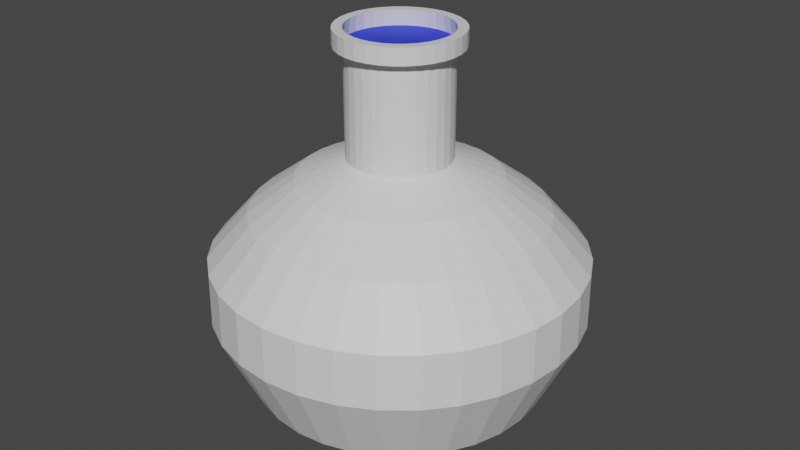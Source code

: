 # Source: Potion.blend  (saved by Blender 2.91.10; exported with 4.5.12 LTS)
import bpy
from mathutils import Matrix  # noqa: F401  (used for matrix-valued properties, if any)

bpy.ops.wm.read_factory_settings(use_empty=True)
scene = bpy.context.scene
scene.name = 'Scene'

# ---- collections
col_collection = bpy.data.collections.new('Collection'); scene.collection.children.link(col_collection)

# ---- materials (node trees are filled in below, after node groups)
mat_liquid = bpy.data.materials.new('Liquid')
mat_liquid.use_transparent_shadow = False
mat_bottle_material = bpy.data.materials.new('Bottle Material')
mat_bottle_material.use_transparent_shadow = False

# ---- material node trees
mat_liquid.use_nodes = True; mat_liquid.node_tree.nodes.clear()
_N = mat_liquid.node_tree.nodes; _L = mat_liquid.node_tree.links
n0 = _N.new('ShaderNodeBsdfPrincipled'); n0.name = 'Principled BSDF'; n0.location = (10, 300)
n0.distribution = 'GGX'
n0.subsurface_method = 'BURLEY'
n0.inputs[0].default_value = (0.0, 0.01941, 0.8, 1.0)
n0.inputs[3].default_value = 1.45
n0.inputs[27].default_value = (0.0, 0.0, 0.0, 1.0)
n0.inputs[28].default_value = 1.0
n1 = _N.new('ShaderNodeOutputMaterial'); n1.name = 'Material Output'; n1.location = (300, 300)
_L.new(n0.outputs[0], n1.inputs[0])
n1.is_active_output = True
mat_bottle_material.use_nodes = True; mat_bottle_material.node_tree.nodes.clear()
_N = mat_bottle_material.node_tree.nodes; _L = mat_bottle_material.node_tree.links
n0 = _N.new('ShaderNodeBsdfPrincipled'); n0.name = 'Principled BSDF'; n0.location = (10, 300)
n0.distribution = 'GGX'
n0.subsurface_method = 'BURLEY'
n0.inputs[3].default_value = 1.45
n0.inputs[27].default_value = (0.0, 0.0, 0.0, 1.0)
n0.inputs[28].default_value = 1.0
n1 = _N.new('ShaderNodeOutputMaterial'); n1.name = 'Material Output'; n1.location = (300, 300)
_L.new(n0.outputs[0], n1.inputs[0])
n1.is_active_output = True

# ---- world
world_world = bpy.data.worlds.new('World'); scene.world = world_world
world_world.use_nodes = True; world_world.node_tree.nodes.clear()
_N = world_world.node_tree.nodes; _L = world_world.node_tree.links
n0 = _N.new('ShaderNodeOutputWorld'); n0.name = 'World Output'; n0.location = (300, 300)
n1 = _N.new('ShaderNodeBackground'); n1.name = 'Background'; n1.location = (10, 300)
n1.inputs[0].default_value = (0.05088, 0.05088, 0.05088, 1.0)
_L.new(n1.outputs[0], n0.inputs[0])
n0.is_active_output = True
world_world.color = (0.05088, 0.05088, 0.05088)
world_world.use_sun_shadow = False
world_world.sun_shadow_jitter_overblur = 0.0

# ---- meshes
me_sphere = bpy.data.meshes.new('Sphere')
me_sphere.from_pydata([(7.147e-08, 0.06244, 0.4343), (7.147e-08, 0.1225, 0.4091), (7.147e-08, 0.1778, 0.3682), (7.147e-08, 0.2263, 0.3131), (7.987e-08, 0.2269, 0.246), (8.952e-08, 0.1814, 0.1506), (1.046e-07, 0.1123, 0.1053), (0.01218, 0.06124, 0.4343), (0.02389, 0.1201, 0.4091), (0.03469, 0.1744, 0.3682), (0.04415, 0.222, 0.3131), (0.04427, 0.2226, 0.246), (0.03539, 0.1779, 0.1506), (0.02191, 0.1102, 0.1053), (0.02389, 0.05768, 0.4343), (0.04687, 0.1132, 0.4091), (0.06804, 0.1643, 0.3682), (0.0866, 0.2091, 0.3131), (0.08684, 0.2097, 0.246), (0.06942, 0.1676, 0.1506), (0.04298, 0.1038, 0.1053), (0.03469, 0.05191, 0.4343), (0.06804, 0.1018, 0.4091), (0.09878, 0.1478, 0.3682), (0.1257, 0.1882, 0.3131), (0.1261, 0.1887, 0.246), (0.1008, 0.1508, 0.1506), (0.0624, 0.09339, 0.1053), (0.04415, 0.04415, 0.4343), (0.0866, 0.0866, 0.4091), (0.1257, 0.1257, 0.3682), (0.16, 0.16, 0.3131), (0.1605, 0.1605, 0.246), (0.1283, 0.1283, 0.1506), (0.07942, 0.07942, 0.1053), (0.05192, 0.03469, 0.4343), (0.1018, 0.06804, 0.4091), (0.1478, 0.09878, 0.3682), (0.1882, 0.1257, 0.3131), (0.1887, 0.1261, 0.246), (0.1508, 0.1008, 0.1506), (0.09339, 0.0624, 0.1053), (0.05769, 0.02389, 0.4343), (0.1132, 0.04687, 0.4091), (0.1643, 0.06804, 0.3682), (0.2091, 0.0866, 0.3131), (0.2097, 0.08684, 0.246), (0.1676, 0.06942, 0.1506), (0.1038, 0.04298, 0.1053), (0.06124, 0.01218, 0.4343), (0.1201, 0.02389, 0.4091), (0.1744, 0.03469, 0.3682), (0.222, 0.04415, 0.3131), (0.2226, 0.04427, 0.246), (0.1779, 0.03539, 0.1506), (0.1102, 0.02191, 0.1053), (0.06244, -2.414e-07, 0.4343), (0.1225, -2.391e-07, 0.4091), (0.1778, -2.367e-07, 0.3682), (0.2263, -2.391e-07, 0.3131), (0.2269, -2.406e-07, 0.246), (0.1814, -2.234e-07, 0.1506), (0.1123, -2.368e-07, 0.1053), (0.06124, -0.01218, 0.4343), (0.1201, -0.02389, 0.4091), (0.1744, -0.03469, 0.3682), (0.222, -0.04415, 0.3131), (0.2226, -0.04427, 0.246), (0.1779, -0.03539, 0.1506), (0.1102, -0.02191, 0.1053), (0.05769, -0.02389, 0.4343), (0.1132, -0.04687, 0.4091), (0.1643, -0.06804, 0.3682), (0.2091, -0.0866, 0.3131), (0.2097, -0.08684, 0.246), (0.1676, -0.06942, 0.1506), (0.1038, -0.04298, 0.1053), (0.05192, -0.03469, 0.4343), (0.1018, -0.06804, 0.4091), (0.1478, -0.09879, 0.3682), (0.1882, -0.1257, 0.3131), (0.1887, -0.1261, 0.246), (0.1508, -0.1008, 0.1506), (0.09339, -0.0624, 0.1053), (0.04415, -0.04415, 0.4343), (0.0866, -0.0866, 0.4091), (0.1257, -0.1257, 0.3682), (0.16, -0.16, 0.3131), (0.1605, -0.1605, 0.246), (0.1283, -0.1283, 0.1506), (0.07942, -0.07942, 0.1053), (0.03469, -0.05192, 0.4343), (0.06804, -0.1018, 0.4091), (0.09878, -0.1478, 0.3682), (0.1257, -0.1882, 0.3131), (0.1261, -0.1887, 0.246), (0.1008, -0.1508, 0.1506), (0.0624, -0.09339, 0.1053), (0.02389, -0.05769, 0.4343), (0.04687, -0.1132, 0.4091), (0.06804, -0.1643, 0.3682), (0.0866, -0.2091, 0.3131), (0.08684, -0.2097, 0.246), (0.06942, -0.1676, 0.1506), (0.04298, -0.1038, 0.1053), (0.01218, -0.06124, 0.4343), (0.02389, -0.1201, 0.4091), (0.03469, -0.1744, 0.3682), (0.04415, -0.222, 0.3131), (0.04427, -0.2226, 0.246), (0.03539, -0.1779, 0.1506), (0.02191, -0.1102, 0.1053), (6.916e-08, -0.06244, 0.4343), (8.466e-08, -0.1225, 0.4091), (7.99e-08, -0.1778, 0.3682), (6.32e-08, -0.2263, 0.3131), (5.655e-08, -0.2269, 0.246), (1.02e-07, -0.1814, 0.1506), (9.477e-08, -0.1123, 0.1053), (-0.01218, -0.06124, 0.4343), (-0.02389, -0.1201, 0.4091), (-0.03469, -0.1744, 0.3682), (-0.04415, -0.222, 0.3131), (-0.04427, -0.2226, 0.246), (-0.03539, -0.1779, 0.1506), (-0.02191, -0.1102, 0.1053), (-0.02389, -0.05769, 0.4343), (-0.04687, -0.1132, 0.4091), (-0.06804, -0.1643, 0.3682), (-0.0866, -0.2091, 0.3131), (-0.08684, -0.2097, 0.246), (-0.06942, -0.1676, 0.1506), (-0.04298, -0.1038, 0.1053), (-0.03469, -0.05192, 0.4343), (-0.06804, -0.1018, 0.4091), (-0.09878, -0.1478, 0.3682), (-0.1257, -0.1882, 0.3131), (-0.1261, -0.1887, 0.246), (-0.1008, -0.1508, 0.1506), (-0.0624, -0.09339, 0.1053), (-0.04415, -0.04415, 0.4343), (-0.0866, -0.0866, 0.4091), (-0.1257, -0.1257, 0.3682), (-0.16, -0.16, 0.3131), (-0.1605, -0.1605, 0.246), (-0.1283, -0.1283, 0.1506), (-0.07942, -0.07942, 0.1053), (-0.05192, -0.03469, 0.4343), (-0.1018, -0.06804, 0.4091), (-0.1478, -0.09878, 0.3682), (-0.1882, -0.1257, 0.3131), (-0.1887, -0.1261, 0.246), (-0.1508, -0.1008, 0.1506), (-0.09339, -0.0624, 0.1053), (-0.05768, -0.02389, 0.4343), (-0.1132, -0.04687, 0.4091), (-0.1643, -0.06804, 0.3682), (-0.2091, -0.0866, 0.3131), (-0.2097, -0.08684, 0.246), (-0.1676, -0.06942, 0.1506), (-0.1038, -0.04298, 0.1053), (-0.06124, -0.01218, 0.4343), (-0.1201, -0.02389, 0.4091), (-0.1744, -0.03469, 0.3682), (-0.222, -0.04415, 0.3131), (-0.2226, -0.04427, 0.246), (-0.1779, -0.03539, 0.1506), (-0.1102, -0.02191, 0.1053), (-0.06244, -2.367e-07, 0.4343), (-0.1225, -2.271e-07, 0.4091), (-0.1778, -2.271e-07, 0.3682), (-0.2263, -1.961e-07, 0.3131), (-0.2269, -1.877e-07, 0.246), (-0.1814, -2.322e-07, 0.1506), (-0.1123, -2.027e-07, 0.1053), (-0.06124, 0.01218, 0.4343), (-0.1201, 0.02389, 0.4091), (-0.1744, 0.03469, 0.3682), (-0.222, 0.04415, 0.3131), (-0.2226, 0.04427, 0.246), (-0.1779, 0.03539, 0.1506), (-0.1102, 0.02191, 0.1053), (-0.05768, 0.02389, 0.4343), (-0.1132, 0.04687, 0.4091), (-0.1643, 0.06804, 0.3682), (-0.2091, 0.0866, 0.3131), (-0.2097, 0.08684, 0.246), (-0.1676, 0.06942, 0.1506), (-0.1038, 0.04298, 0.1053), (-0.05192, 0.03469, 0.4343), (-0.1018, 0.06804, 0.4091), (-0.1478, 0.09878, 0.3682), (-0.1882, 0.1257, 0.3131), (-0.1887, 0.1261, 0.246), (-0.1508, 0.1008, 0.1506), (-0.09339, 0.0624, 0.1053), (-0.04415, 0.04415, 0.4343), (-0.0866, 0.0866, 0.4091), (-0.1257, 0.1257, 0.3682), (-0.16, 0.16, 0.3131), (-0.1605, 0.1605, 0.246), (-0.1283, 0.1283, 0.1506), (-0.07942, 0.07942, 0.1053), (-0.03469, 0.05191, 0.4343), (-0.06804, 0.1018, 0.4091), (-0.09878, 0.1478, 0.3682), (-0.1257, 0.1882, 0.3131), (-0.1261, 0.1887, 0.246), (-0.1008, 0.1508, 0.1506), (-0.0624, 0.09339, 0.1053), (-0.02389, 0.05768, 0.4343), (-0.04687, 0.1132, 0.4091), (-0.06804, 0.1643, 0.3682), (-0.0866, 0.2091, 0.3131), (-0.08684, 0.2097, 0.246), (-0.06942, 0.1676, 0.1506), (-0.04298, 0.1038, 0.1053), (-0.01218, 0.06124, 0.4343), (-0.02389, 0.1201, 0.4091), (-0.03469, 0.1744, 0.3682), (-0.04415, 0.222, 0.3131), (-0.04427, 0.2226, 0.246), (-0.03539, 0.1779, 0.1506), (-0.02191, 0.1102, 0.1053), (4.969e-08, 0.06244, 0.5855), (0.01218, 0.06124, 0.5855), (0.02389, 0.05768, 0.5855), (0.03469, 0.05191, 0.5855), (0.04415, 0.04415, 0.5855), (0.05192, 0.03469, 0.5855), (0.05769, 0.02389, 0.5855), (0.06124, 0.01218, 0.5855), (0.06244, -2.574e-07, 0.5855), (0.06124, -0.01218, 0.5855), (0.05769, -0.02389, 0.5855), (0.05192, -0.03469, 0.5855), (0.04415, -0.04415, 0.5855), (0.03469, -0.05192, 0.5855), (0.02389, -0.05769, 0.5855), (0.01218, -0.06124, 0.5855), (4.739e-08, -0.06244, 0.5855), (-0.01218, -0.06124, 0.5855), (-0.02389, -0.05769, 0.5855), (-0.03469, -0.05192, 0.5855), (-6.889e-08, -3.726e-07, 0.5658), (-0.04415, -0.04415, 0.5855), (-0.05192, -0.03469, 0.5855), (-0.05769, -0.02389, 0.5855), (-0.06124, -0.01218, 0.5855), (-0.06244, -2.526e-07, 0.5855), (-0.06124, 0.01218, 0.5855), (-0.05769, 0.02389, 0.5855), (-0.05192, 0.03469, 0.5855), (-0.04415, 0.04415, 0.5855), (-0.03469, 0.05191, 0.5855), (-0.02389, 0.05768, 0.5855), (-0.01218, 0.06124, 0.5855), (-0.02389, 0.05768, 0.5654), (0.02389, 0.05768, 0.5654), (0.01218, 0.06124, 0.5654), (5.258e-08, 0.06244, 0.5654), (-0.01218, 0.06124, 0.5654), (0.04415, 0.04415, 0.5654), (0.03469, 0.05191, 0.5654), (0.05769, 0.02389, 0.5654), (0.05192, 0.03469, 0.5654), (0.05192, -0.03469, 0.5654), (-0.02389, -0.05769, 0.5654), (0.05769, -0.02389, 0.5654), (0.06124, -0.01218, 0.5654), (-0.04415, -0.04415, 0.5654), (-0.03469, -0.05192, 0.5654), (-0.06124, 0.01218, 0.5654), (0.03469, -0.05192, 0.5654), (0.04415, -0.04415, 0.5654), (0.06244, -2.553e-07, 0.5654), (0.06124, 0.01218, 0.5654), (-0.05192, 0.03469, 0.5654), (-0.05769, 0.02389, 0.5654), (0.01218, -0.06124, 0.5654), (0.02389, -0.05769, 0.5654), (-0.05769, -0.02389, 0.5654), (-0.05192, -0.03469, 0.5654), (-0.06244, -2.505e-07, 0.5654), (-0.06124, -0.01218, 0.5654), (-0.03469, 0.05191, 0.5654), (-0.04415, 0.04415, 0.5654), (-0.01218, -0.06124, 0.5654), (5.027e-08, -0.06244, 0.5654), (2.631e-08, 0.07455, 0.5855), (0.01454, 0.07312, 0.5855), (0.02853, 0.06888, 0.5855), (0.04142, 0.06199, 0.5855), (0.05272, 0.05272, 0.5855), (0.06199, 0.04142, 0.5855), (0.06888, 0.02853, 0.5855), (0.07312, 0.01454, 0.5855), (0.07455, -2.575e-07, 0.5855), (0.07312, -0.01455, 0.5855), (0.06888, -0.02853, 0.5855), (0.06199, -0.04142, 0.5855), (0.05272, -0.05272, 0.5855), (0.04142, -0.06199, 0.5855), (0.02853, -0.06888, 0.5855), (0.01454, -0.07312, 0.5855), (4.727e-08, -0.07455, 0.5855), (-0.01454, -0.07312, 0.5855), (-0.02853, -0.06888, 0.5855), (-0.04142, -0.06199, 0.5855), (-0.05272, -0.05272, 0.5855), (-0.06199, -0.04142, 0.5855), (-0.06888, -0.02853, 0.5855), (-0.07312, -0.01455, 0.5855), (-0.07455, -2.525e-07, 0.5855), (-0.07312, 0.01454, 0.5855), (-0.06888, 0.02853, 0.5855), (-0.06199, 0.04142, 0.5855), (-0.05272, 0.05272, 0.5855), (-0.04142, 0.06199, 0.5855), (-0.02853, 0.06888, 0.5855), (-0.01454, 0.07312, 0.5855), (-0.02853, 0.06888, 0.5654), (0.02853, 0.06888, 0.5654), (0.01454, 0.07312, 0.5654), (2.948e-08, 0.07455, 0.5654), (-0.01454, 0.07312, 0.5654), (0.05272, 0.05272, 0.5654), (0.04142, 0.06199, 0.5654), (0.06888, 0.02853, 0.5654), (0.06199, 0.04142, 0.5654), (0.06199, -0.04142, 0.5654), (-0.02853, -0.06888, 0.5654), (0.06888, -0.02853, 0.5654), (0.07312, -0.01455, 0.5654), (-0.05272, -0.05272, 0.5654), (-0.04142, -0.06199, 0.5654), (-0.07312, 0.01454, 0.5654), (0.04142, -0.06199, 0.5654), (0.05272, -0.05272, 0.5654), (0.07455, -2.552e-07, 0.5654), (0.07312, 0.01454, 0.5654), (-0.06199, 0.04142, 0.5654), (-0.06888, 0.02853, 0.5654), (0.01454, -0.07312, 0.5654), (0.02853, -0.06888, 0.5654), (-0.06888, -0.02853, 0.5654), (-0.06199, -0.04142, 0.5654), (-0.07455, -2.503e-07, 0.5654), (-0.07312, -0.01455, 0.5654), (-0.04142, 0.06199, 0.5654), (-0.05272, 0.05272, 0.5654), (-0.01454, -0.07312, 0.5654), (5.033e-08, -0.07455, 0.5654), (0.006091, 0.06184, 0.5855), (0.01804, 0.05946, 0.5855), (0.02929, 0.0548, 0.5855), (0.03942, 0.04803, 0.5855), (0.04803, 0.03942, 0.5855), (0.0548, 0.02929, 0.5855), (0.05946, 0.01804, 0.5855), (0.06184, 0.00609, 0.5855), (0.06184, -0.006091, 0.5855), (0.05946, -0.01804, 0.5855), (0.0548, -0.02929, 0.5855), (0.04803, -0.03942, 0.5855), (0.03942, -0.04803, 0.5855), (0.02929, -0.0548, 0.5855), (0.01804, -0.05946, 0.5855), (0.006091, -0.06184, 0.5855), (-0.00609, -0.06184, 0.5855), (-0.01804, -0.05946, 0.5855), (-0.02929, -0.0548, 0.5855), (-0.04584, -0.04584, 0.5665), (-0.03942, -0.04803, 0.5855), (-0.04803, -0.03942, 0.5855), (-0.0548, -0.02929, 0.5855), (-0.05946, -0.01804, 0.5855), (-0.06184, -0.006091, 0.5855), (-0.06184, 0.00609, 0.5855), (-0.05946, 0.01804, 0.5855), (-0.0548, 0.02929, 0.5855), (-0.04803, 0.03942, 0.5855), (-0.03942, 0.04803, 0.5855), (-0.02929, 0.0548, 0.5855), (-0.01804, 0.05946, 0.5855), (7.677e-09, 0.06483, 0.5665), (0.01265, 0.06359, 0.5665), (0.02481, 0.0599, 0.5665), (0.03602, 0.05391, 0.5665), (0.04584, 0.04584, 0.5665), (0.05391, 0.03602, 0.5665), (0.0599, 0.02481, 0.5665), (0.06359, 0.01265, 0.5665), (0.06483, -2.963e-07, 0.5665), (0.06359, -0.01265, 0.5665), (0.0599, -0.02481, 0.5665), (0.05391, -0.03602, 0.5665), (0.04584, -0.04584, 0.5665), (0.03602, -0.05391, 0.5665), (0.02481, -0.0599, 0.5665), (0.01265, -0.06359, 0.5665), (5.28e-09, -0.06483, 0.5665), (-0.01265, -0.06359, 0.5665), (-0.02481, -0.0599, 0.5665), (-0.03602, -0.05391, 0.5665), (-0.05391, -0.03602, 0.5665), (-0.0599, -0.02481, 0.5665), (-0.06359, -0.01265, 0.5665), (-0.06483, -2.914e-07, 0.5665), (-0.06359, 0.01265, 0.5665), (-0.0599, 0.02481, 0.5665), (-0.05391, 0.03602, 0.5665), (-0.04584, 0.04584, 0.5665), (-0.03602, 0.05391, 0.5665), (-0.02481, 0.0599, 0.5665), (-0.01265, 0.06359, 0.5665), (-0.00609, 0.06184, 0.5855)], [], [(246, 375, 247, 311, 310), (1, 0, 7, 8), (2, 1, 8, 9), (3, 2, 9, 10), (4, 3, 10, 11), (5, 4, 11, 12), (6, 5, 12, 13), (13, 12, 19, 20), (279, 280, 344, 343), (8, 7, 14, 15), (9, 8, 15, 16), (10, 9, 16, 17), (11, 10, 17, 18), (12, 11, 18, 19), (17, 16, 23, 24), (18, 17, 24, 25), (19, 18, 25, 26), (20, 19, 26, 27), (271, 267, 331, 335), (15, 14, 21, 22), (16, 15, 22, 23), (245, 374, 246, 310, 309), (22, 21, 28, 29), (23, 22, 29, 30), (24, 23, 30, 31), (25, 24, 31, 32), (26, 25, 32, 33), (27, 26, 33, 34), (31, 30, 37, 38), (32, 31, 38, 39), (33, 32, 39, 40), (34, 33, 40, 41), (281, 282, 346, 345), (29, 28, 35, 36), (30, 29, 36, 37), (284, 281, 345, 348), (36, 35, 42, 43), (37, 36, 43, 44), (38, 37, 44, 45), (39, 38, 45, 46), (40, 39, 46, 47), (41, 40, 47, 48), (46, 45, 52, 53), (47, 46, 53, 54), (48, 47, 54, 55), (243, 373, 245, 309, 308), (43, 42, 49, 50), (44, 43, 50, 51), (45, 44, 51, 52), (283, 284, 348, 347), (50, 49, 56, 57), (51, 50, 57, 58), (52, 51, 58, 59), (53, 52, 59, 60), (54, 53, 60, 61), (55, 54, 61, 62), (60, 59, 66, 67), (61, 60, 67, 68), (62, 61, 68, 69), (278, 272, 336, 342), (57, 56, 63, 64), (58, 57, 64, 65), (59, 58, 65, 66), (64, 63, 70, 71), (65, 64, 71, 72), (66, 65, 72, 73), (67, 66, 73, 74), (68, 67, 74, 75), (69, 68, 75, 76), (285, 286, 350, 349), (75, 74, 81, 82), (76, 75, 82, 83), (261, 257, 321, 325), (71, 70, 77, 78), (72, 71, 78, 79), (73, 72, 79, 80), (74, 73, 80, 81), (79, 78, 85, 86), (80, 79, 86, 87), (81, 80, 87, 88), (82, 81, 88, 89), (83, 82, 89, 90), (242, 371, 243, 308, 307), (78, 77, 84, 85), (90, 89, 96, 97), (287, 288, 352, 351), (85, 84, 91, 92), (86, 85, 92, 93), (87, 86, 93, 94), (88, 87, 94, 95), (89, 88, 95, 96), (93, 92, 99, 100), (94, 93, 100, 101), (95, 94, 101, 102), (96, 95, 102, 103), (97, 96, 103, 104), (286, 277, 341, 350), (92, 91, 98, 99), (104, 103, 110, 111), (241, 370, 242, 307, 306), (99, 98, 105, 106), (100, 99, 106, 107), (101, 100, 107, 108), (102, 101, 108, 109), (103, 102, 109, 110), (108, 107, 114, 115), (109, 108, 115, 116), (110, 109, 116, 117), (111, 110, 117, 118), (263, 258, 322, 327), (106, 105, 112, 113), (107, 106, 113, 114), (240, 369, 241, 306, 305), (113, 112, 119, 120), (114, 113, 120, 121), (115, 114, 121, 122), (116, 115, 122, 123), (117, 116, 123, 124), (118, 117, 124, 125), (122, 121, 128, 129), (123, 122, 129, 130), (124, 123, 130, 131), (125, 124, 131, 132), (257, 285, 349, 321), (120, 119, 126, 127), (121, 120, 127, 128), (239, 368, 240, 305, 304), (127, 126, 133, 134), (128, 127, 134, 135), (129, 128, 135, 136), (130, 129, 136, 137), (131, 130, 137, 138), (132, 131, 138, 139), (137, 136, 143, 144), (138, 137, 144, 145), (139, 138, 145, 146), (265, 262, 326, 329), (134, 133, 140, 141), (135, 134, 141, 142), (136, 135, 142, 143), (141, 140, 147, 148), (142, 141, 148, 149), (143, 142, 149, 150), (144, 143, 150, 151), (145, 144, 151, 152), (146, 145, 152, 153), (238, 367, 239, 304, 303), (152, 151, 158, 159), (153, 152, 159, 160), (258, 259, 323, 322), (148, 147, 154, 155), (149, 148, 155, 156), (150, 149, 156, 157), (151, 150, 157, 158), (155, 154, 161, 162), (156, 155, 162, 163), (157, 156, 163, 164), (158, 157, 164, 165), (159, 158, 165, 166), (160, 159, 166, 167), (237, 366, 238, 303, 302), (166, 165, 172, 173), (167, 166, 173, 174), (276, 264, 328, 340), (162, 161, 168, 169), (163, 162, 169, 170), (164, 163, 170, 171), (165, 164, 171, 172), (170, 169, 176, 177), (171, 170, 177, 178), (172, 171, 178, 179), (173, 172, 179, 180), (174, 173, 180, 181), (236, 365, 237, 302, 301), (169, 168, 175, 176), (181, 180, 187, 188), (274, 266, 330, 338), (176, 175, 182, 183), (177, 176, 183, 184), (178, 177, 184, 185), (179, 178, 185, 186), (180, 179, 186, 187), (184, 183, 190, 191), (185, 184, 191, 192), (186, 185, 192, 193), (187, 186, 193, 194), (188, 187, 194, 195), (235, 364, 236, 301, 300), (183, 182, 189, 190), (195, 194, 201, 202), (256, 416, 224, 289, 320), (190, 189, 196, 197), (191, 190, 197, 198), (192, 191, 198, 199), (193, 192, 199, 200), (194, 193, 200, 201), (199, 198, 205, 206), (200, 199, 206, 207), (201, 200, 207, 208), (202, 201, 208, 209), (259, 260, 324, 323), (197, 196, 203, 204), (198, 197, 204, 205), (234, 363, 235, 300, 299), (204, 203, 210, 211), (205, 204, 211, 212), (206, 205, 212, 213), (207, 206, 213, 214), (208, 207, 214, 215), (209, 208, 215, 216), (214, 213, 220, 221), (215, 214, 221, 222), (216, 215, 222, 223), (269, 275, 339, 333), (211, 210, 217, 218), (212, 211, 218, 219), (213, 212, 219, 220), (233, 362, 234, 299, 298), (218, 217, 0, 1), (219, 218, 1, 2), (220, 219, 2, 3), (221, 220, 3, 4), (222, 221, 4, 5), (223, 222, 5, 6), (6, 13, 20, 27, 34, 41, 48, 55, 62, 69, 76, 83, 90, 97, 104, 111, 118, 125, 132, 139, 146, 153, 160, 167, 174, 181, 188, 195, 202, 209, 216, 223), (224, 385, 353), (225, 386, 354), (226, 387, 355), (227, 388, 356), (228, 389, 357), (229, 390, 358), (230, 391, 359), (231, 392, 360), (232, 393, 361), (233, 394, 362), (234, 395, 363), (235, 396, 364), (236, 397, 365), (237, 398, 366), (238, 399, 367), (239, 400, 368), (240, 401, 369), (241, 402, 370), (242, 403, 371), (243, 404, 373), (245, 372, 374), (246, 405, 375), (247, 406, 376), (248, 407, 377), (249, 408, 378), (250, 409, 379), (251, 410, 380), (252, 411, 381), (253, 412, 382), (254, 413, 383), (255, 414, 384), (256, 415, 416), (119, 112, 288, 287), (203, 196, 286, 285), (168, 161, 284, 283), (154, 147, 282, 281), (105, 98, 280, 279), (189, 182, 278, 277), (56, 49, 276, 275), (91, 84, 274, 273), (175, 168, 283, 272), (140, 133, 271, 270), (70, 63, 269, 268), (126, 119, 287, 267), (112, 105, 279, 288), (77, 70, 268, 266), (42, 35, 265, 264), (28, 21, 263, 262), (0, 217, 261, 260), (98, 91, 273, 280), (63, 56, 275, 269), (7, 0, 260, 259), (84, 77, 266, 274), (49, 42, 264, 276), (14, 7, 259, 258), (35, 28, 262, 265), (210, 203, 285, 257), (21, 14, 258, 263), (196, 189, 277, 286), (217, 210, 257, 261), (182, 175, 272, 278), (161, 154, 281, 284), (133, 126, 267, 271), (147, 140, 270, 282), (346, 334, 309, 310), (335, 331, 307, 308), (348, 345, 311, 312), (342, 336, 314, 315), (325, 321, 319, 320), (350, 341, 316, 317), (327, 322, 291, 292), (321, 349, 318, 319), (329, 326, 293, 294), (322, 323, 290, 291), (340, 328, 295, 296), (338, 330, 300, 301), (323, 324, 289, 290), (333, 339, 297, 298), (344, 337, 302, 303), (324, 325, 320, 289), (326, 327, 292, 293), (328, 329, 294, 295), (330, 332, 299, 300), (352, 343, 304, 305), (331, 351, 306, 307), (332, 333, 298, 299), (334, 335, 308, 309), (336, 347, 313, 314), (337, 338, 301, 302), (339, 340, 296, 297), (341, 342, 315, 316), (343, 344, 303, 304), (345, 346, 310, 311), (347, 348, 312, 313), (349, 350, 317, 318), (351, 352, 305, 306), (282, 270, 334, 346), (277, 278, 342, 341), (247, 376, 248, 312, 311), (275, 276, 340, 339), (248, 377, 249, 313, 312), (273, 274, 338, 337), (249, 378, 250, 314, 313), (272, 283, 347, 336), (250, 379, 251, 315, 314), (224, 353, 225, 290, 289), (270, 271, 335, 334), (251, 380, 252, 316, 315), (225, 354, 226, 291, 290), (268, 269, 333, 332), (252, 381, 253, 317, 316), (226, 355, 227, 292, 291), (267, 287, 351, 331), (253, 382, 254, 318, 317), (227, 356, 228, 293, 292), (288, 279, 343, 352), (254, 383, 255, 319, 318), (228, 357, 229, 294, 293), (266, 268, 332, 330), (255, 384, 256, 320, 319), (229, 358, 230, 295, 294), (264, 265, 329, 328), (230, 359, 231, 296, 295), (262, 263, 327, 326), (231, 360, 232, 297, 296), (260, 261, 325, 324), (232, 361, 233, 298, 297), (280, 273, 337, 344), (416, 385, 224), (416, 415, 385), (415, 244, 385), (384, 415, 256), (384, 414, 415), (414, 244, 415), (383, 414, 255), (383, 413, 414), (413, 244, 414), (382, 413, 254), (382, 412, 413), (412, 244, 413), (381, 412, 253), (381, 411, 412), (411, 244, 412), (380, 411, 252), (380, 410, 411), (410, 244, 411), (379, 410, 251), (379, 409, 410), (409, 244, 410), (378, 409, 250), (378, 408, 409), (408, 244, 409), (377, 408, 249), (377, 407, 408), (407, 244, 408), (376, 407, 248), (376, 406, 407), (406, 244, 407), (375, 406, 247), (375, 405, 406), (405, 244, 406), (374, 405, 246), (374, 372, 405), (372, 244, 405), (373, 372, 245), (373, 404, 372), (404, 244, 372), (371, 404, 243), (371, 403, 404), (403, 244, 404), (370, 403, 242), (370, 402, 403), (402, 244, 403), (369, 402, 241), (369, 401, 402), (401, 244, 402), (368, 401, 240), (368, 400, 401), (400, 244, 401), (367, 400, 239), (367, 399, 400), (399, 244, 400), (366, 399, 238), (366, 398, 399), (398, 244, 399), (365, 398, 237), (365, 397, 398), (397, 244, 398), (364, 397, 236), (364, 396, 397), (396, 244, 397), (363, 396, 235), (363, 395, 396), (395, 244, 396), (362, 395, 234), (362, 394, 395), (394, 244, 395), (361, 394, 233), (361, 393, 394), (393, 244, 394), (360, 393, 232), (360, 392, 393), (392, 244, 393), (359, 392, 231), (359, 391, 392), (391, 244, 392), (358, 391, 230), (358, 390, 391), (390, 244, 391), (357, 390, 229), (357, 389, 390), (389, 244, 390), (356, 389, 228), (356, 388, 389), (388, 244, 389), (355, 388, 227), (355, 387, 388), (387, 244, 388), (354, 387, 226), (354, 386, 387), (386, 244, 387), (353, 386, 225), (353, 385, 386), (385, 244, 386)])
me_sphere.polygons.foreach_set('material_index', [1, 1, 1, 1, 1, 1, 1, 1, 1, 1, 1, 1, 1, 1, 1, 1, 1, 1, 1, 1, 1, 1, 1, 1, 1, 1, 1, 1, 1, 1, 1, 1, 1, 1, 1, 1, 1, 1, 1, 1, 1, 1, 1, 1, 1, 1, 1, 1, 1, 1, 1, 1, 1, 1, 1, 1, 1, 1, 1, 1, 1, 1, 1, 1, 1, 1, 1, 1, 1, 1, 1, 1, 1, 1, 1, 1, 1, 1, 1, 1, 1, 1, 1, 1, 1, 1, 1, 1, 1, 1, 1, 1, 1, 1, 1, 1, 1, 1, 1, 1, 1, 1, 1, 1, 1, 1, 1, 1, 1, 1, 1, 1, 1, 1, 1, 1, 1, 1, 1, 1, 1, 1, 1, 1, 1, 1, 1, 1, 1, 1, 1, 1, 1, 1, 1, 1, 1, 1, 1, 1, 1, 1, 1, 1, 1, 1, 1, 1, 1, 1, 1, 1, 1, 1, 1, 1, 1, 1, 1, 1, 1, 1, 1, 1, 1, 1, 1, 1, 1, 1, 1, 1, 1, 1, 1, 1, 1, 1, 1, 1, 1, 1, 1, 1, 1, 1, 1, 1, 1, 1, 1, 1, 1, 1, 1, 1, 1, 1, 1, 1, 1, 1, 1, 1, 1, 1, 1, 1, 1, 1, 1, 1, 1, 1, 1, 1, 1, 1, 1, 1, 1, 1, 1, 1, 1, 1, 1, 1, 1, 1, 1, 1, 1, 1, 1, 1, 1, 1, 1, 1, 1, 1, 1, 1, 1, 1, 1, 1, 1, 1, 1, 1, 1, 1, 1, 1, 1, 1, 1, 1, 1, 1, 1, 1, 1, 1, 1, 1, 1, 1, 1, 1, 1, 1, 1, 1, 1, 1, 1, 1, 1, 1, 1, 1, 1, 1, 1, 1, 1, 1, 1, 1, 1, 1, 1, 1, 1, 1, 1, 1, 1, 1, 1, 1, 1, 1, 1, 1, 1, 1, 1, 1, 1, 1, 1, 1, 1, 1, 1, 1, 1, 1, 1, 1, 1, 1, 1, 1, 1, 1, 1, 1, 1, 1, 1, 1, 1, 1, 1, 1, 1, 1, 1, 1, 1, 1, 1, 1, 1, 1, 1, 1, 1, 1, 1, 0, 1, 1, 0, 1, 1, 0, 1, 1, 0, 1, 1, 0, 1, 1, 0, 1, 1, 0, 1, 1, 0, 1, 1, 0, 1, 1, 0, 1, 1, 0, 1, 1, 0, 1, 1, 0, 1, 1, 0, 1, 1, 0, 1, 1, 0, 1, 1, 0, 1, 1, 0, 1, 1, 0, 1, 1, 0, 1, 1, 0, 1, 1, 0, 1, 1, 0, 1, 1, 0, 1, 1, 0, 1, 1, 0, 1, 1, 0, 1, 1, 0, 1, 1, 0, 1, 1, 0, 1, 1, 0, 1, 1, 0])
_uv = me_sphere.uv_layers.new(name='UVMap')
_uv.uv.foreach_set('vector', [0.09375, 0.9375, 0.07813, 0.9375, 0.0625, 0.9375, 0.0625, 0.9375, 0.09375, 0.9375, 0.75, 0.875, 0.75, 0.9375, 0.7187, 0.9375, 0.7188, 0.875, 0.75, 0.8125, 0.75, 0.875, 0.7188, 0.875, 0.7188, 0.8125, 0.75, 0.75, 0.75, 0.8125, 0.7188, 0.8125, 0.7188, 0.75, 0.75, 0.6875, 0.75, 0.75, 0.7188, 0.75, 0.7188, 0.6875, 0.75, 0.625, 0.75, 0.6875, 0.7188, 0.6875, 0.7188, 0.625, 0.75, 0.5625, 0.75, 0.625, 0.7188, 0.625, 0.7188, 0.5625, 0.7188, 0.5625, 0.7188, 0.625, 0.6875, 0.625, 0.6875, 0.5625, 0.2812, 0.9375, 0.3125, 0.9375, 0.3125, 0.9375, 0.2812, 0.9375, 0.7188, 0.875, 0.7187, 0.9375, 0.6875, 0.9375, 0.6875, 0.875, 0.7188, 0.8125, 0.7188, 0.875, 0.6875, 0.875, 0.6875, 0.8125, 0.7188, 0.75, 0.7188, 0.8125, 0.6875, 0.8125, 0.6875, 0.75, 0.7188, 0.6875, 0.7188, 0.75, 0.6875, 0.75, 0.6875, 0.6875, 0.7188, 0.625, 0.7188, 0.6875, 0.6875, 0.6875, 0.6875, 0.625, 0.6875, 0.75, 0.6875, 0.8125, 0.6562, 0.8125, 0.6562, 0.75, 0.6875, 0.6875, 0.6875, 0.75, 0.6562, 0.75, 0.6562, 0.6875, 0.6875, 0.625, 0.6875, 0.6875, 0.6562, 0.6875, 0.6562, 0.625, 0.6875, 0.5625, 0.6875, 0.625, 0.6562, 0.625, 0.6562, 0.5625, 0.1563, 0.9375, 0.1875, 0.9375, 0.1875, 0.9375, 0.1563, 0.9375, 0.6875, 0.875, 0.6875, 0.9375, 0.6562, 0.9375, 0.6562, 0.875, 0.6875, 0.8125, 0.6875, 0.875, 0.6562, 0.875, 0.6562, 0.8125, 0.125, 0.9375, 0.1094, 0.9375, 0.09375, 0.9375, 0.09375, 0.9375, 0.125, 0.9375, 0.6562, 0.875, 0.6562, 0.9375, 0.625, 0.9375, 0.625, 0.875, 0.6562, 0.8125, 0.6562, 0.875, 0.625, 0.875, 0.625, 0.8125, 0.6562, 0.75, 0.6562, 0.8125, 0.625, 0.8125, 0.625, 0.75, 0.6562, 0.6875, 0.6562, 0.75, 0.625, 0.75, 0.625, 0.6875, 0.6562, 0.625, 0.6562, 0.6875, 0.625, 0.6875, 0.625, 0.625, 0.6562, 0.5625, 0.6562, 0.625, 0.625, 0.625, 0.625, 0.5625, 0.625, 0.75, 0.625, 0.8125, 0.5937, 0.8125, 0.5937, 0.75, 0.625, 0.6875, 0.625, 0.75, 0.5937, 0.75, 0.5937, 0.6875, 0.625, 0.625, 0.625, 0.6875, 0.5937, 0.6875, 0.5937, 0.625, 0.625, 0.5625, 0.625, 0.625, 0.5937, 0.625, 0.5937, 0.5625, 0.0625, 0.9375, 0.09375, 0.9375, 0.09375, 0.9375, 0.0625, 0.9375, 0.625, 0.875, 0.625, 0.9375, 0.5937, 0.9375, 0.5937, 0.875, 0.625, 0.8125, 0.625, 0.875, 0.5937, 0.875, 0.5937, 0.8125, 0.03125, 0.9375, 0.0625, 0.9375, 0.0625, 0.9375, 0.03125, 0.9375, 0.5937, 0.875, 0.5937, 0.9375, 0.5625, 0.9375, 0.5625, 0.875, 0.5937, 0.8125, 0.5937, 0.875, 0.5625, 0.875, 0.5625, 0.8125, 0.5937, 0.75, 0.5937, 0.8125, 0.5625, 0.8125, 0.5625, 0.75, 0.5937, 0.6875, 0.5937, 0.75, 0.5625, 0.75, 0.5625, 0.6875, 0.5937, 0.625, 0.5937, 0.6875, 0.5625, 0.6875, 0.5625, 0.625, 0.5937, 0.5625, 0.5937, 0.625, 0.5625, 0.625, 0.5625, 0.5625, 0.5625, 0.6875, 0.5625, 0.75, 0.5312, 0.75, 0.5312, 0.6875, 0.5625, 0.625, 0.5625, 0.6875, 0.5312, 0.6875, 0.5312, 0.625, 0.5625, 0.5625, 0.5625, 0.625, 0.5312, 0.625, 0.5312, 0.5625, 0.1563, 0.9375, 0.1406, 0.9375, 0.125, 0.9375, 0.125, 0.9375, 0.1563, 0.9375, 0.5625, 0.875, 0.5625, 0.9375, 0.5312, 0.9375, 0.5312, 0.875, 0.5625, 0.8125, 0.5625, 0.875, 0.5312, 0.875, 0.5312, 0.8125, 0.5625, 0.75, 0.5625, 0.8125, 0.5312, 0.8125, 0.5312, 0.75, 2.384e-07, 0.9375, 0.03125, 0.9375, 0.03125, 0.9375, 2.384e-07, 0.9375, 0.5312, 0.875, 0.5312, 0.9375, 0.5, 0.9375, 0.5, 0.875, 0.5312, 0.8125, 0.5312, 0.875, 0.5, 0.875, 0.5, 0.8125, 0.5312, 0.75, 0.5312, 0.8125, 0.5, 0.8125, 0.5, 0.75, 0.5312, 0.6875, 0.5312, 0.75, 0.5, 0.75, 0.5, 0.6875, 0.5312, 0.625, 0.5312, 0.6875, 0.5, 0.6875, 0.5, 0.625, 0.5312, 0.5625, 0.5312, 0.625, 0.5, 0.625, 0.5, 0.5625, 0.5, 0.6875, 0.5, 0.75, 0.4687, 0.75, 0.4687, 0.6875, 0.5, 0.625, 0.5, 0.6875, 0.4687, 0.6875, 0.4687, 0.625, 0.5, 0.5625, 0.5, 0.625, 0.4687, 0.625, 0.4687, 0.5625, 0.9375, 0.9375, 0.9688, 0.9375, 0.9688, 0.9375, 0.9375, 0.9375, 0.5, 0.875, 0.5, 0.9375, 0.4687, 0.9375, 0.4687, 0.875, 0.5, 0.8125, 0.5, 0.875, 0.4687, 0.875, 0.4687, 0.8125, 0.5, 0.75, 0.5, 0.8125, 0.4687, 0.8125, 0.4687, 0.75, 0.4687, 0.875, 0.4687, 0.9375, 0.4375, 0.9375, 0.4375, 0.875, 0.4687, 0.8125, 0.4687, 0.875, 0.4375, 0.875, 0.4375, 0.8125, 0.4687, 0.75, 0.4687, 0.8125, 0.4375, 0.8125, 0.4375, 0.75, 0.4687, 0.6875, 0.4687, 0.75, 0.4375, 0.75, 0.4375, 0.6875, 0.4687, 0.625, 0.4687, 0.6875, 0.4375, 0.6875, 0.4375, 0.625, 0.4687, 0.5625, 0.4687, 0.625, 0.4375, 0.625, 0.4375, 0.5625, 0.8438, 0.9375, 0.875, 0.9375, 0.875, 0.9375, 0.8438, 0.9375, 0.4375, 0.625, 0.4375, 0.6875, 0.4062, 0.6875, 0.4062, 0.625, 0.4375, 0.5625, 0.4375, 0.625, 0.4062, 0.625, 0.4062, 0.5625, 0.7812, 0.9375, 0.8125, 0.9375, 0.8125, 0.9375, 0.7812, 0.9375, 0.4375, 0.875, 0.4375, 0.9375, 0.4062, 0.9375, 0.4062, 0.875, 0.4375, 0.8125, 0.4375, 0.875, 0.4062, 0.875, 0.4062, 0.8125, 0.4375, 0.75, 0.4375, 0.8125, 0.4062, 0.8125, 0.4062, 0.75, 0.4375, 0.6875, 0.4375, 0.75, 0.4062, 0.75, 0.4062, 0.6875, 0.4062, 0.8125, 0.4062, 0.875, 0.375, 0.875, 0.375, 0.8125, 0.4062, 0.75, 0.4062, 0.8125, 0.375, 0.8125, 0.375, 0.75, 0.4062, 0.6875, 0.4062, 0.75, 0.375, 0.75, 0.375, 0.6875, 0.4062, 0.625, 0.4062, 0.6875, 0.375, 0.6875, 0.375, 0.625, 0.4062, 0.5625, 0.4062, 0.625, 0.375, 0.625, 0.375, 0.5625, 0.1875, 0.9375, 0.1719, 0.9375, 0.1563, 0.9375, 0.1563, 0.9375, 0.1875, 0.9375, 0.4062, 0.875, 0.4062, 0.9375, 0.375, 0.9375, 0.375, 0.875, 0.375, 0.5625, 0.375, 0.625, 0.3437, 0.625, 0.3437, 0.5625, 0.2188, 0.9375, 0.25, 0.9375, 0.25, 0.9375, 0.2188, 0.9375, 0.375, 0.875, 0.375, 0.9375, 0.3437, 0.9375, 0.3437, 0.875, 0.375, 0.8125, 0.375, 0.875, 0.3437, 0.875, 0.3437, 0.8125, 0.375, 0.75, 0.375, 0.8125, 0.3437, 0.8125, 0.3437, 0.75, 0.375, 0.6875, 0.375, 0.75, 0.3437, 0.75, 0.3437, 0.6875, 0.375, 0.625, 0.375, 0.6875, 0.3437, 0.6875, 0.3437, 0.625, 0.3437, 0.8125, 0.3437, 0.875, 0.3125, 0.875, 0.3125, 0.8125, 0.3437, 0.75, 0.3437, 0.8125, 0.3125, 0.8125, 0.3125, 0.75, 0.3437, 0.6875, 0.3437, 0.75, 0.3125, 0.75, 0.3125, 0.6875, 0.3437, 0.625, 0.3437, 0.6875, 0.3125, 0.6875, 0.3125, 0.625, 0.3437, 0.5625, 0.3437, 0.625, 0.3125, 0.625, 0.3125, 0.5625, 0.875, 0.9375, 0.9063, 0.9375, 0.9063, 0.9375, 0.875, 0.9375, 0.3437, 0.875, 0.3437, 0.9375, 0.3125, 0.9375, 0.3125, 0.875, 0.3125, 0.5625, 0.3125, 0.625, 0.2812, 0.625, 0.2812, 0.5625, 0.2188, 0.9375, 0.2031, 0.9375, 0.1875, 0.9375, 0.1875, 0.9375, 0.2188, 0.9375, 0.3125, 0.875, 0.3125, 0.9375, 0.2812, 0.9375, 0.2812, 0.875, 0.3125, 0.8125, 0.3125, 0.875, 0.2812, 0.875, 0.2812, 0.8125, 0.3125, 0.75, 0.3125, 0.8125, 0.2812, 0.8125, 0.2812, 0.75, 0.3125, 0.6875, 0.3125, 0.75, 0.2812, 0.75, 0.2812, 0.6875, 0.3125, 0.625, 0.3125, 0.6875, 0.2812, 0.6875, 0.2812, 0.625, 0.2812, 0.75, 0.2812, 0.8125, 0.25, 0.8125, 0.25, 0.75, 0.2812, 0.6875, 0.2812, 0.75, 0.25, 0.75, 0.25, 0.6875, 0.2812, 0.625, 0.2812, 0.6875, 0.25, 0.6875, 0.25, 0.625, 0.2812, 0.5625, 0.2812, 0.625, 0.25, 0.625, 0.25, 0.5625, 0.6562, 0.9375, 0.6875, 0.9375, 0.6875, 0.9375, 0.6562, 0.9375, 0.2812, 0.875, 0.2812, 0.9375, 0.25, 0.9375, 0.25, 0.875, 0.2812, 0.8125, 0.2812, 0.875, 0.25, 0.875, 0.25, 0.8125, 0.25, 0.9375, 0.2344, 0.9375, 0.2188, 0.9375, 0.2188, 0.9375, 0.25, 0.9375, 0.25, 0.875, 0.25, 0.9375, 0.2188, 0.9375, 0.2188, 0.875, 0.25, 0.8125, 0.25, 0.875, 0.2188, 0.875, 0.2188, 0.8125, 0.25, 0.75, 0.25, 0.8125, 0.2188, 0.8125, 0.2187, 0.75, 0.25, 0.6875, 0.25, 0.75, 0.2187, 0.75, 0.2187, 0.6875, 0.25, 0.625, 0.25, 0.6875, 0.2187, 0.6875, 0.2188, 0.625, 0.25, 0.5625, 0.25, 0.625, 0.2188, 0.625, 0.2187, 0.5625, 0.2187, 0.75, 0.2188, 0.8125, 0.1875, 0.8125, 0.1875, 0.75, 0.2187, 0.6875, 0.2187, 0.75, 0.1875, 0.75, 0.1875, 0.6875, 0.2188, 0.625, 0.2187, 0.6875, 0.1875, 0.6875, 0.1875, 0.625, 0.2187, 0.5625, 0.2188, 0.625, 0.1875, 0.625, 0.1875, 0.5625, 0.8125, 0.9375, 0.8438, 0.9375, 0.8438, 0.9375, 0.8125, 0.9375, 0.2188, 0.875, 0.2188, 0.9375, 0.1875, 0.9375, 0.1875, 0.875, 0.2188, 0.8125, 0.2188, 0.875, 0.1875, 0.875, 0.1875, 0.8125, 0.2812, 0.9375, 0.2656, 0.9375, 0.25, 0.9375, 0.25, 0.9375, 0.2812, 0.9375, 0.1875, 0.875, 0.1875, 0.9375, 0.1563, 0.9375, 0.1563, 0.875, 0.1875, 0.8125, 0.1875, 0.875, 0.1563, 0.875, 0.1563, 0.8125, 0.1875, 0.75, 0.1875, 0.8125, 0.1563, 0.8125, 0.1563, 0.75, 0.1875, 0.6875, 0.1875, 0.75, 0.1563, 0.75, 0.1562, 0.6875, 0.1875, 0.625, 0.1875, 0.6875, 0.1562, 0.6875, 0.1563, 0.625, 0.1875, 0.5625, 0.1875, 0.625, 0.1563, 0.625, 0.1562, 0.5625, 0.1562, 0.6875, 0.1563, 0.75, 0.125, 0.75, 0.125, 0.6875, 0.1563, 0.625, 0.1562, 0.6875, 0.125, 0.6875, 0.125, 0.625, 0.1562, 0.5625, 0.1563, 0.625, 0.125, 0.625, 0.125, 0.5625, 0.5937, 0.9375, 0.625, 0.9375, 0.625, 0.9375, 0.5937, 0.9375, 0.1563, 0.875, 0.1563, 0.9375, 0.125, 0.9375, 0.125, 0.875, 0.1563, 0.8125, 0.1563, 0.875, 0.125, 0.875, 0.125, 0.8125, 0.1563, 0.75, 0.1563, 0.8125, 0.125, 0.8125, 0.125, 0.75, 0.125, 0.875, 0.125, 0.9375, 0.09375, 0.9375, 0.09375, 0.875, 0.125, 0.8125, 0.125, 0.875, 0.09375, 0.875, 0.09375, 0.8125, 0.125, 0.75, 0.125, 0.8125, 0.09375, 0.8125, 0.09375, 0.75, 0.125, 0.6875, 0.125, 0.75, 0.09375, 0.75, 0.09375, 0.6875, 0.125, 0.625, 0.125, 0.6875, 0.09375, 0.6875, 0.09375, 0.625, 0.125, 0.5625, 0.125, 0.625, 0.09375, 0.625, 0.09375, 0.5625, 0.3125, 0.9375, 0.2969, 0.9375, 0.2812, 0.9375, 0.2812, 0.9375, 0.3125, 0.9375, 0.09375, 0.625, 0.09375, 0.6875, 0.0625, 0.6875, 0.0625, 0.625, 0.09375, 0.5625, 0.09375, 0.625, 0.0625, 0.625, 0.0625, 0.5625, 0.6875, 0.9375, 0.7187, 0.9375, 0.7187, 0.9375, 0.6875, 0.9375, 0.09375, 0.875, 0.09375, 0.9375, 0.0625, 0.9375, 0.0625, 0.875, 0.09375, 0.8125, 0.09375, 0.875, 0.0625, 0.875, 0.0625, 0.8125, 0.09375, 0.75, 0.09375, 0.8125, 0.0625, 0.8125, 0.0625, 0.75, 0.09375, 0.6875, 0.09375, 0.75, 0.0625, 0.75, 0.0625, 0.6875, 0.0625, 0.875, 0.0625, 0.9375, 0.03125, 0.9375, 0.03125, 0.875, 0.0625, 0.8125, 0.0625, 0.875, 0.03125, 0.875, 0.03125, 0.8125, 0.0625, 0.75, 0.0625, 0.8125, 0.03125, 0.8125, 0.03125, 0.75, 0.0625, 0.6875, 0.0625, 0.75, 0.03125, 0.75, 0.03125, 0.6875, 0.0625, 0.625, 0.0625, 0.6875, 0.03125, 0.6875, 0.03125, 0.625, 0.0625, 0.5625, 0.0625, 0.625, 0.03125, 0.625, 0.03125, 0.5625, 0.3437, 0.9375, 0.3281, 0.9375, 0.3125, 0.9375, 0.3125, 0.9375, 0.3437, 0.9375, 0.03125, 0.625, 0.03125, 0.6875, 0.0, 0.6875, 5.96e-08, 0.625, 0.03125, 0.5625, 0.03125, 0.625, 5.96e-08, 0.625, 0.0, 0.5625, 0.5312, 0.9375, 0.5625, 0.9375, 0.5625, 0.9375, 0.5312, 0.9375, 0.03125, 0.875, 0.03125, 0.9375, 2.384e-07, 0.9375, 8.941e-08, 0.875, 0.03125, 0.8125, 0.03125, 0.875, 8.941e-08, 0.875, 5.96e-08, 0.8125, 0.03125, 0.75, 0.03125, 0.8125, 5.96e-08, 0.8125, 0.0, 0.75, 0.03125, 0.6875, 0.03125, 0.75, 0.0, 0.75, 0.0, 0.6875, 1.0, 0.8125, 1.0, 0.875, 0.9688, 0.875, 0.9688, 0.8125, 1.0, 0.75, 1.0, 0.8125, 0.9688, 0.8125, 0.9688, 0.75, 1.0, 0.6875, 1.0, 0.75, 0.9688, 0.75, 0.9688, 0.6875, 1.0, 0.625, 1.0, 0.6875, 0.9688, 0.6875, 0.9688, 0.625, 1.0, 0.5625, 1.0, 0.625, 0.9688, 0.625, 0.9688, 0.5625, 0.375, 0.9375, 0.3594, 0.9375, 0.3437, 0.9375, 0.3437, 0.9375, 0.375, 0.9375, 1.0, 0.875, 1.0, 0.9375, 0.9688, 0.9375, 0.9688, 0.875, 0.9688, 0.5625, 0.9688, 0.625, 0.9375, 0.625, 0.9375, 0.5625, 0.375, 0.9375, 0.4062, 0.9375, 0.4062, 0.9375, 0.375, 0.9375, 0.9688, 0.875, 0.9688, 0.9375, 0.9375, 0.9375, 0.9375, 0.875, 0.9688, 0.8125, 0.9688, 0.875, 0.9375, 0.875, 0.9375, 0.8125, 0.9688, 0.75, 0.9688, 0.8125, 0.9375, 0.8125, 0.9375, 0.75, 0.9688, 0.6875, 0.9688, 0.75, 0.9375, 0.75, 0.9375, 0.6875, 0.9688, 0.625, 0.9688, 0.6875, 0.9375, 0.6875, 0.9375, 0.625, 0.9375, 0.8125, 0.9375, 0.875, 0.9063, 0.875, 0.9062, 0.8125, 0.9375, 0.75, 0.9375, 0.8125, 0.9062, 0.8125, 0.9062, 0.75, 0.9375, 0.6875, 0.9375, 0.75, 0.9062, 0.75, 0.9062, 0.6875, 0.9375, 0.625, 0.9375, 0.6875, 0.9062, 0.6875, 0.9062, 0.625, 0.9375, 0.5625, 0.9375, 0.625, 0.9062, 0.625, 0.9062, 0.5625, 0.4062, 0.9375, 0.3906, 0.9375, 0.375, 0.9375, 0.375, 0.9375, 0.4062, 0.9375, 0.9375, 0.875, 0.9375, 0.9375, 0.9063, 0.9375, 0.9063, 0.875, 0.9062, 0.5625, 0.9062, 0.625, 0.875, 0.625, 0.875, 0.5625, 0.7812, 0.9375, 0.7656, 0.9375, 0.75, 0.9375, 0.75, 0.9375, 0.7812, 0.9375, 0.9063, 0.875, 0.9063, 0.9375, 0.875, 0.9375, 0.875, 0.875, 0.9062, 0.8125, 0.9063, 0.875, 0.875, 0.875, 0.875, 0.8125, 0.9062, 0.75, 0.9062, 0.8125, 0.875, 0.8125, 0.875, 0.75, 0.9062, 0.6875, 0.9062, 0.75, 0.875, 0.75, 0.875, 0.6875, 0.9062, 0.625, 0.9062, 0.6875, 0.875, 0.6875, 0.875, 0.625, 0.875, 0.75, 0.875, 0.8125, 0.8438, 0.8125, 0.8438, 0.75, 0.875, 0.6875, 0.875, 0.75, 0.8438, 0.75, 0.8438, 0.6875, 0.875, 0.625, 0.875, 0.6875, 0.8438, 0.6875, 0.8438, 0.625, 0.875, 0.5625, 0.875, 0.625, 0.8438, 0.625, 0.8438, 0.5625, 0.7187, 0.9375, 0.75, 0.9375, 0.75, 0.9375, 0.7187, 0.9375, 0.875, 0.875, 0.875, 0.9375, 0.8438, 0.9375, 0.8438, 0.875, 0.875, 0.8125, 0.875, 0.875, 0.8438, 0.875, 0.8438, 0.8125, 0.4375, 0.9375, 0.4219, 0.9375, 0.4062, 0.9375, 0.4062, 0.9375, 0.4375, 0.9375, 0.8438, 0.875, 0.8438, 0.9375, 0.8125, 0.9375, 0.8125, 0.875, 0.8438, 0.8125, 0.8438, 0.875, 0.8125, 0.875, 0.8125, 0.8125, 0.8438, 0.75, 0.8438, 0.8125, 0.8125, 0.8125, 0.8125, 0.75, 0.8438, 0.6875, 0.8438, 0.75, 0.8125, 0.75, 0.8125, 0.6875, 0.8438, 0.625, 0.8438, 0.6875, 0.8125, 0.6875, 0.8125, 0.625, 0.8438, 0.5625, 0.8438, 0.625, 0.8125, 0.625, 0.8125, 0.5625, 0.8125, 0.6875, 0.8125, 0.75, 0.7812, 0.75, 0.7812, 0.6875, 0.8125, 0.625, 0.8125, 0.6875, 0.7812, 0.6875, 0.7812, 0.625, 0.8125, 0.5625, 0.8125, 0.625, 0.7812, 0.625, 0.7812, 0.5625, 0.4687, 0.9375, 0.5, 0.9375, 0.5, 0.9375, 0.4687, 0.9375, 0.8125, 0.875, 0.8125, 0.9375, 0.7812, 0.9375, 0.7812, 0.875, 0.8125, 0.8125, 0.8125, 0.875, 0.7812, 0.875, 0.7812, 0.8125, 0.8125, 0.75, 0.8125, 0.8125, 0.7812, 0.8125, 0.7812, 0.75, 0.4687, 0.9375, 0.4531, 0.9375, 0.4375, 0.9375, 0.4375, 0.9375, 0.4687, 0.9375, 0.7812, 0.875, 0.7812, 0.9375, 0.75, 0.9375, 0.75, 0.875, 0.7812, 0.8125, 0.7812, 0.875, 0.75, 0.875, 0.75, 0.8125, 0.7812, 0.75, 0.7812, 0.8125, 0.75, 0.8125, 0.75, 0.75, 0.7812, 0.6875, 0.7812, 0.75, 0.75, 0.75, 0.75, 0.6875, 0.7812, 0.625, 0.7812, 0.6875, 0.75, 0.6875, 0.75, 0.625, 0.7812, 0.5625, 0.7812, 0.625, 0.75, 0.625, 0.75, 0.5625, 0.75, 0.5625, 0.7188, 0.5625, 0.6875, 0.5625, 0.6562, 0.5625, 0.625, 0.5625, 0.5937, 0.5625, 0.5625, 0.5625, 0.5312, 0.5625, 0.5, 0.5625, 0.4687, 0.5625, 0.4375, 0.5625, 0.4062, 0.5625, 0.375, 0.5625, 0.3437, 0.5625, 0.3125, 0.5625, 0.2812, 0.5625, 0.25, 0.5625, 0.2187, 0.5625, 0.1875, 0.5625, 0.1562, 0.5625, 0.125, 0.5625, 0.09375, 0.5625, 0.0625, 0.5625, 0.03125, 0.5625, 1.0, 0.5625, 0.9688, 0.5625, 0.9375, 0.5625, 0.9062, 0.5625, 0.875, 0.5625, 0.8438, 0.5625, 0.8125, 0.5625, 0.7812, 0.5625, 0.75, 0.9375, 0.7422, 0.9688, 0.7344, 0.9375, 0.7187, 0.9375, 0.7109, 0.9688, 0.7031, 0.9375, 0.6875, 0.9375, 0.6797, 0.9688, 0.6719, 0.9375, 0.6562, 0.9375, 0.6484, 0.9688, 0.6406, 0.9375, 0.625, 0.9375, 0.6172, 0.9688, 0.6094, 0.9375, 0.5937, 0.9375, 0.5859, 0.9688, 0.5781, 0.9375, 0.5625, 0.9375, 0.5547, 0.9688, 0.5469, 0.9375, 0.5312, 0.9375, 0.5234, 0.9688, 0.5156, 0.9375, 0.5, 0.9375, 0.4922, 0.9688, 0.4844, 0.9375, 0.4687, 0.9375, 0.4609, 0.9688, 0.4531, 0.9375, 0.4375, 0.9375, 0.4297, 0.9688, 0.4219, 0.9375, 0.4062, 0.9375, 0.3984, 0.9688, 0.3906, 0.9375, 0.375, 0.9375, 0.3672, 0.9688, 0.3594, 0.9375, 0.3437, 0.9375, 0.3359, 0.9688, 0.3281, 0.9375, 0.3125, 0.9375, 0.3047, 0.9688, 0.2969, 0.9375, 0.2812, 0.9375, 0.2734, 0.9688, 0.2656, 0.9375, 0.25, 0.9375, 0.2422, 0.9688, 0.2344, 0.9375, 0.2188, 0.9375, 0.2109, 0.9688, 0.2031, 0.9375, 0.1875, 0.9375, 0.1797, 0.9688, 0.1719, 0.9375, 0.1563, 0.9375, 0.1484, 0.9688, 0.1406, 0.9375, 0.125, 0.9375, 0.1172, 0.9688, 0.1094, 0.9375, 0.09375, 0.9375, 0.08594, 0.9688, 0.07813, 0.9375, 0.0625, 0.9375, 0.05469, 0.9688, 0.04688, 0.9375, 0.03125, 0.9375, 0.02344, 0.9688, 0.01563, 0.9375, 1.0, 0.9375, 0.9922, 0.9688, 0.9844, 0.9375, 0.9688, 0.9375, 0.9609, 0.9688, 0.9531, 0.9375, 0.9375, 0.9375, 0.9297, 0.9688, 0.9219, 0.9375, 0.9063, 0.9375, 0.8984, 0.9688, 0.8906, 0.9375, 0.875, 0.9375, 0.8672, 0.9688, 0.8594, 0.9375, 0.8438, 0.9375, 0.8359, 0.9688, 0.8281, 0.9375, 0.8125, 0.9375, 0.8047, 0.9688, 0.7969, 0.9375, 0.7812, 0.9375, 0.7734, 0.9688, 0.7656, 0.9375, 0.2188, 0.9375, 0.25, 0.9375, 0.25, 0.9375, 0.2188, 0.9375, 0.8438, 0.9375, 0.875, 0.9375, 0.875, 0.9375, 0.8438, 0.9375, 2.384e-07, 0.9375, 0.03125, 0.9375, 0.03125, 0.9375, 2.384e-07, 0.9375, 0.0625, 0.9375, 0.09375, 0.9375, 0.09375, 0.9375, 0.0625, 0.9375, 0.2812, 0.9375, 0.3125, 0.9375, 0.3125, 0.9375, 0.2812, 0.9375, 0.9063, 0.9375, 0.9375, 0.9375, 0.9375, 0.9375, 0.9063, 0.9375, 0.5, 0.9375, 0.5312, 0.9375, 0.5312, 0.9375, 0.5, 0.9375, 0.3437, 0.9375, 0.375, 0.9375, 0.375, 0.9375, 0.3437, 0.9375, 0.9688, 0.9375, 1.0, 0.9375, 1.0, 0.9375, 0.9688, 0.9375, 0.125, 0.9375, 0.1563, 0.9375, 0.1563, 0.9375, 0.125, 0.9375, 0.4375, 0.9375, 0.4687, 0.9375, 0.4687, 0.9375, 0.4375, 0.9375, 0.1875, 0.9375, 0.2188, 0.9375, 0.2188, 0.9375, 0.1875, 0.9375, 0.25, 0.9375, 0.2812, 0.9375, 0.2812, 0.9375, 0.25, 0.9375, 0.4062, 0.9375, 0.4375, 0.9375, 0.4375, 0.9375, 0.4062, 0.9375, 0.5625, 0.9375, 0.5937, 0.9375, 0.5937, 0.9375, 0.5625, 0.9375, 0.625, 0.9375, 0.6562, 0.9375, 0.6562, 0.9375, 0.625, 0.9375, 0.75, 0.9375, 0.7812, 0.9375, 0.7812, 0.9375, 0.75, 0.9375, 0.3125, 0.9375, 0.3437, 0.9375, 0.3437, 0.9375, 0.3125, 0.9375, 0.4687, 0.9375, 0.5, 0.9375, 0.5, 0.9375, 0.4687, 0.9375, 0.7187, 0.9375, 0.75, 0.9375, 0.75, 0.9375, 0.7187, 0.9375, 0.375, 0.9375, 0.4062, 0.9375, 0.4062, 0.9375, 0.375, 0.9375, 0.5312, 0.9375, 0.5625, 0.9375, 0.5625, 0.9375, 0.5312, 0.9375, 0.6875, 0.9375, 0.7187, 0.9375, 0.7187, 0.9375, 0.6875, 0.9375, 0.5937, 0.9375, 0.625, 0.9375, 0.625, 0.9375, 0.5937, 0.9375, 0.8125, 0.9375, 0.8438, 0.9375, 0.8438, 0.9375, 0.8125, 0.9375, 0.6562, 0.9375, 0.6875, 0.9375, 0.6875, 0.9375, 0.6562, 0.9375, 0.875, 0.9375, 0.9063, 0.9375, 0.9063, 0.9375, 0.875, 0.9375, 0.7812, 0.9375, 0.8125, 0.9375, 0.8125, 0.9375, 0.7812, 0.9375, 0.9375, 0.9375, 0.9688, 0.9375, 0.9688, 0.9375, 0.9375, 0.9375, 0.03125, 0.9375, 0.0625, 0.9375, 0.0625, 0.9375, 0.03125, 0.9375, 0.1563, 0.9375, 0.1875, 0.9375, 0.1875, 0.9375, 0.1563, 0.9375, 0.09375, 0.9375, 0.125, 0.9375, 0.125, 0.9375, 0.09375, 0.9375, 0.09375, 0.9375, 0.125, 0.9375, 0.125, 0.9375, 0.09375, 0.9375, 0.1563, 0.9375, 0.1875, 0.9375, 0.1875, 0.9375, 0.1563, 0.9375, 0.03125, 0.9375, 0.0625, 0.9375, 0.0625, 0.9375, 0.03125, 0.9375, 0.9375, 0.9375, 0.9688, 0.9375, 0.9688, 0.9375, 0.9375, 0.9375, 0.7812, 0.9375, 0.8125, 0.9375, 0.8125, 0.9375, 0.7812, 0.9375, 0.875, 0.9375, 0.9063, 0.9375, 0.9063, 0.9375, 0.875, 0.9375, 0.6562, 0.9375, 0.6875, 0.9375, 0.6875, 0.9375, 0.6562, 0.9375, 0.8125, 0.9375, 0.8438, 0.9375, 0.8438, 0.9375, 0.8125, 0.9375, 0.5937, 0.9375, 0.625, 0.9375, 0.625, 0.9375, 0.5937, 0.9375, 0.6875, 0.9375, 0.7187, 0.9375, 0.7187, 0.9375, 0.6875, 0.9375, 0.5312, 0.9375, 0.5625, 0.9375, 0.5625, 0.9375, 0.5312, 0.9375, 0.375, 0.9375, 0.4062, 0.9375, 0.4062, 0.9375, 0.375, 0.9375, 0.7187, 0.9375, 0.75, 0.9375, 0.75, 0.9375, 0.7187, 0.9375, 0.4687, 0.9375, 0.5, 0.9375, 0.5, 0.9375, 0.4687, 0.9375, 0.3125, 0.9375, 0.3437, 0.9375, 0.3437, 0.9375, 0.3125, 0.9375, 0.75, 0.9375, 0.7812, 0.9375, 0.7812, 0.9375, 0.75, 0.9375, 0.625, 0.9375, 0.6562, 0.9375, 0.6562, 0.9375, 0.625, 0.9375, 0.5625, 0.9375, 0.5937, 0.9375, 0.5937, 0.9375, 0.5625, 0.9375, 0.4062, 0.9375, 0.4375, 0.9375, 0.4375, 0.9375, 0.4062, 0.9375, 0.25, 0.9375, 0.2812, 0.9375, 0.2812, 0.9375, 0.25, 0.9375, 0.1875, 0.9375, 0.2188, 0.9375, 0.2188, 0.9375, 0.1875, 0.9375, 0.4375, 0.9375, 0.4687, 0.9375, 0.4687, 0.9375, 0.4375, 0.9375, 0.125, 0.9375, 0.1563, 0.9375, 0.1563, 0.9375, 0.125, 0.9375, 0.9688, 0.9375, 1.0, 0.9375, 1.0, 0.9375, 0.9688, 0.9375, 0.3437, 0.9375, 0.375, 0.9375, 0.375, 0.9375, 0.3437, 0.9375, 0.5, 0.9375, 0.5312, 0.9375, 0.5312, 0.9375, 0.5, 0.9375, 0.9063, 0.9375, 0.9375, 0.9375, 0.9375, 0.9375, 0.9063, 0.9375, 0.2812, 0.9375, 0.3125, 0.9375, 0.3125, 0.9375, 0.2812, 0.9375, 0.0625, 0.9375, 0.09375, 0.9375, 0.09375, 0.9375, 0.0625, 0.9375, 2.384e-07, 0.9375, 0.03125, 0.9375, 0.03125, 0.9375, 2.384e-07, 0.9375, 0.8438, 0.9375, 0.875, 0.9375, 0.875, 0.9375, 0.8438, 0.9375, 0.2188, 0.9375, 0.25, 0.9375, 0.25, 0.9375, 0.2188, 0.9375, 0.09375, 0.9375, 0.125, 0.9375, 0.125, 0.9375, 0.09375, 0.9375, 0.9063, 0.9375, 0.9375, 0.9375, 0.9375, 0.9375, 0.9063, 0.9375, 0.0625, 0.9375, 0.04688, 0.9375, 0.03125, 0.9375, 0.03125, 0.9375, 0.0625, 0.9375, 0.5, 0.9375, 0.5312, 0.9375, 0.5312, 0.9375, 0.5, 0.9375, 0.03125, 0.9375, 0.01563, 0.9375, 2.384e-07, 0.9375, 2.384e-07, 0.9375, 0.03125, 0.9375, 0.3437, 0.9375, 0.375, 0.9375, 0.375, 0.9375, 0.3437, 0.9375, 1.0, 0.9375, 0.9844, 0.9375, 0.9688, 0.9375, 0.9688, 0.9375, 1.0, 0.9375, 0.9688, 0.9375, 1.0, 0.9375, 1.0, 0.9375, 0.9688, 0.9375, 0.9688, 0.9375, 0.9531, 0.9375, 0.9375, 0.9375, 0.9375, 0.9375, 0.9688, 0.9375, 0.75, 0.9375, 0.7344, 0.9375, 0.7187, 0.9375, 0.7187, 0.9375, 0.75, 0.9375, 0.125, 0.9375, 0.1563, 0.9375, 0.1563, 0.9375, 0.125, 0.9375, 0.9375, 0.9375, 0.9219, 0.9375, 0.9063, 0.9375, 0.9063, 0.9375, 0.9375, 0.9375, 0.7187, 0.9375, 0.7031, 0.9375, 0.6875, 0.9375, 0.6875, 0.9375, 0.7187, 0.9375, 0.4375, 0.9375, 0.4687, 0.9375, 0.4687, 0.9375, 0.4375, 0.9375, 0.9063, 0.9375, 0.8906, 0.9375, 0.875, 0.9375, 0.875, 0.9375, 0.9063, 0.9375, 0.6875, 0.9375, 0.6719, 0.9375, 0.6562, 0.9375, 0.6562, 0.9375, 0.6875, 0.9375, 0.1875, 0.9375, 0.2188, 0.9375, 0.2188, 0.9375, 0.1875, 0.9375, 0.875, 0.9375, 0.8594, 0.9375, 0.8438, 0.9375, 0.8438, 0.9375, 0.875, 0.9375, 0.6562, 0.9375, 0.6406, 0.9375, 0.625, 0.9375, 0.625, 0.9375, 0.6562, 0.9375, 0.25, 0.9375, 0.2812, 0.9375, 0.2812, 0.9375, 0.25, 0.9375, 0.8438, 0.9375, 0.8281, 0.9375, 0.8125, 0.9375, 0.8125, 0.9375, 0.8438, 0.9375, 0.625, 0.9375, 0.6094, 0.9375, 0.5937, 0.9375, 0.5937, 0.9375, 0.625, 0.9375, 0.4062, 0.9375, 0.4375, 0.9375, 0.4375, 0.9375, 0.4062, 0.9375, 0.8125, 0.9375, 0.7969, 0.9375, 0.7812, 0.9375, 0.7812, 0.9375, 0.8125, 0.9375, 0.5937, 0.9375, 0.5781, 0.9375, 0.5625, 0.9375, 0.5625, 0.9375, 0.5937, 0.9375, 0.5625, 0.9375, 0.5937, 0.9375, 0.5937, 0.9375, 0.5625, 0.9375, 0.5625, 0.9375, 0.5469, 0.9375, 0.5312, 0.9375, 0.5312, 0.9375, 0.5625, 0.9375, 0.625, 0.9375, 0.6562, 0.9375, 0.6562, 0.9375, 0.625, 0.9375, 0.5312, 0.9375, 0.5156, 0.9375, 0.5, 0.9375, 0.5, 0.9375, 0.5312, 0.9375, 0.75, 0.9375, 0.7812, 0.9375, 0.7812, 0.9375, 0.75, 0.9375, 0.5, 0.9375, 0.4844, 0.9375, 0.4687, 0.9375, 0.4687, 0.9375, 0.5, 0.9375, 0.3125, 0.9375, 0.3437, 0.9375, 0.3437, 0.9375, 0.3125, 0.9375, 0.7656, 0.9375, 0.7578, 0.9688, 0.75, 0.9375, 0.7656, 0.9375, 0.7734, 0.9688, 0.7578, 0.9688, 0.7734, 0.9688, 0.7656, 1.0, 0.7578, 0.9688, 0.7969, 0.9375, 0.7891, 0.9688, 0.7812, 0.9375, 0.7969, 0.9375, 0.8047, 0.9688, 0.7891, 0.9688, 0.8047, 0.9688, 0.7969, 1.0, 0.7891, 0.9688, 0.8281, 0.9375, 0.8203, 0.9688, 0.8125, 0.9375, 0.8281, 0.9375, 0.8359, 0.9688, 0.8203, 0.9688, 0.8359, 0.9688, 0.8281, 1.0, 0.8203, 0.9688, 0.8594, 0.9375, 0.8516, 0.9688, 0.8438, 0.9375, 0.8594, 0.9375, 0.8672, 0.9688, 0.8516, 0.9688, 0.8672, 0.9688, 0.8594, 1.0, 0.8516, 0.9688, 0.8906, 0.9375, 0.8828, 0.9688, 0.875, 0.9375, 0.8906, 0.9375, 0.8984, 0.9688, 0.8828, 0.9688, 0.8984, 0.9688, 0.8906, 1.0, 0.8828, 0.9688, 0.9219, 0.9375, 0.9141, 0.9688, 0.9063, 0.9375, 0.9219, 0.9375, 0.9297, 0.9688, 0.9141, 0.9688, 0.9297, 0.9688, 0.9219, 1.0, 0.9141, 0.9688, 0.9531, 0.9375, 0.9453, 0.9688, 0.9375, 0.9375, 0.9531, 0.9375, 0.9609, 0.9688, 0.9453, 0.9688, 0.9609, 0.9688, 0.9531, 1.0, 0.9453, 0.9688, 0.9844, 0.9375, 0.9766, 0.9688, 0.9688, 0.9375, 0.9844, 0.9375, 0.9922, 0.9688, 0.9766, 0.9688, 0.9922, 0.9688, 0.9844, 1.0, 0.9766, 0.9688, 0.01563, 0.9375, 0.007813, 0.9688, 2.384e-07, 0.9375, 0.01563, 0.9375, 0.02344, 0.9688, 0.007813, 0.9688, 0.02344, 0.9688, 0.01563, 1.0, 0.007813, 0.9688, 0.04688, 0.9375, 0.03906, 0.9688, 0.03125, 0.9375, 0.04688, 0.9375, 0.05469, 0.9688, 0.03906, 0.9688, 0.05469, 0.9688, 0.04688, 1.0, 0.03906, 0.9688, 0.07813, 0.9375, 0.07031, 0.9688, 0.0625, 0.9375, 0.07813, 0.9375, 0.08594, 0.9688, 0.07031, 0.9688, 0.08594, 0.9688, 0.07813, 1.0, 0.07031, 0.9688, 0.1094, 0.9375, 0.1016, 0.9688, 0.09375, 0.9375, 0.1094, 0.9375, 0.1172, 0.9688, 0.1016, 0.9688, 0.1172, 0.9688, 0.1094, 1.0, 0.1016, 0.9688, 0.1406, 0.9375, 0.1328, 0.9688, 0.125, 0.9375, 0.1406, 0.9375, 0.1484, 0.9688, 0.1328, 0.9688, 0.1484, 0.9688, 0.1406, 1.0, 0.1328, 0.9688, 0.1719, 0.9375, 0.1641, 0.9688, 0.1563, 0.9375, 0.1719, 0.9375, 0.1797, 0.9688, 0.1641, 0.9688, 0.1797, 0.9688, 0.1719, 1.0, 0.1641, 0.9688, 0.2031, 0.9375, 0.1953, 0.9688, 0.1875, 0.9375, 0.2031, 0.9375, 0.2109, 0.9688, 0.1953, 0.9688, 0.2109, 0.9688, 0.2031, 1.0, 0.1953, 0.9688, 0.2344, 0.9375, 0.2266, 0.9688, 0.2188, 0.9375, 0.2344, 0.9375, 0.2422, 0.9688, 0.2266, 0.9688, 0.2422, 0.9688, 0.2344, 1.0, 0.2266, 0.9688, 0.2656, 0.9375, 0.2578, 0.9688, 0.25, 0.9375, 0.2656, 0.9375, 0.2734, 0.9688, 0.2578, 0.9688, 0.2734, 0.9688, 0.2656, 1.0, 0.2578, 0.9688, 0.2969, 0.9375, 0.2891, 0.9688, 0.2812, 0.9375, 0.2969, 0.9375, 0.3047, 0.9688, 0.2891, 0.9688, 0.3047, 0.9688, 0.2969, 1.0, 0.2891, 0.9688, 0.3281, 0.9375, 0.3203, 0.9688, 0.3125, 0.9375, 0.3281, 0.9375, 0.3359, 0.9688, 0.3203, 0.9688, 0.3359, 0.9688, 0.3281, 1.0, 0.3203, 0.9688, 0.3594, 0.9375, 0.3516, 0.9688, 0.3437, 0.9375, 0.3594, 0.9375, 0.3672, 0.9688, 0.3516, 0.9688, 0.3672, 0.9688, 0.3594, 1.0, 0.3516, 0.9688, 0.3906, 0.9375, 0.3828, 0.9688, 0.375, 0.9375, 0.3906, 0.9375, 0.3984, 0.9688, 0.3828, 0.9688, 0.3984, 0.9688, 0.3906, 1.0, 0.3828, 0.9688, 0.4219, 0.9375, 0.4141, 0.9688, 0.4062, 0.9375, 0.4219, 0.9375, 0.4297, 0.9688, 0.4141, 0.9688, 0.4297, 0.9688, 0.4219, 1.0, 0.4141, 0.9688, 0.4531, 0.9375, 0.4453, 0.9688, 0.4375, 0.9375, 0.4531, 0.9375, 0.4609, 0.9688, 0.4453, 0.9688, 0.4609, 0.9688, 0.4531, 1.0, 0.4453, 0.9688, 0.4844, 0.9375, 0.4766, 0.9688, 0.4687, 0.9375, 0.4844, 0.9375, 0.4922, 0.9688, 0.4766, 0.9688, 0.4922, 0.9688, 0.4844, 1.0, 0.4766, 0.9688, 0.5156, 0.9375, 0.5078, 0.9688, 0.5, 0.9375, 0.5156, 0.9375, 0.5234, 0.9688, 0.5078, 0.9688, 0.5234, 0.9688, 0.5156, 1.0, 0.5078, 0.9688, 0.5469, 0.9375, 0.5391, 0.9688, 0.5312, 0.9375, 0.5469, 0.9375, 0.5547, 0.9688, 0.5391, 0.9688, 0.5547, 0.9688, 0.5469, 1.0, 0.5391, 0.9688, 0.5781, 0.9375, 0.5703, 0.9688, 0.5625, 0.9375, 0.5781, 0.9375, 0.5859, 0.9688, 0.5703, 0.9688, 0.5859, 0.9688, 0.5781, 1.0, 0.5703, 0.9688, 0.6094, 0.9375, 0.6016, 0.9688, 0.5937, 0.9375, 0.6094, 0.9375, 0.6172, 0.9688, 0.6016, 0.9688, 0.6172, 0.9688, 0.6094, 1.0, 0.6016, 0.9688, 0.6406, 0.9375, 0.6328, 0.9688, 0.625, 0.9375, 0.6406, 0.9375, 0.6484, 0.9688, 0.6328, 0.9688, 0.6484, 0.9688, 0.6406, 1.0, 0.6328, 0.9688, 0.6719, 0.9375, 0.6641, 0.9688, 0.6562, 0.9375, 0.6719, 0.9375, 0.6797, 0.9688, 0.6641, 0.9688, 0.6797, 0.9688, 0.6719, 1.0, 0.6641, 0.9688, 0.7031, 0.9375, 0.6953, 0.9688, 0.6875, 0.9375, 0.7031, 0.9375, 0.7109, 0.9688, 0.6953, 0.9688, 0.7109, 0.9688, 0.7031, 1.0, 0.6953, 0.9688, 0.7344, 0.9375, 0.7266, 0.9688, 0.7187, 0.9375, 0.7344, 0.9375, 0.7422, 0.9688, 0.7266, 0.9688, 0.7422, 0.9688, 0.7344, 1.0, 0.7266, 0.9688])
me_sphere.materials.append(mat_liquid)
me_sphere.materials.append(mat_bottle_material)
me_sphere.use_remesh_fix_poles = True
me_sphere.use_remesh_preserve_attributes = False
me_sphere.use_mirror_vertex_groups = False
me_sphere.update()

# ---- objects
ob_sphere = bpy.data.objects.new('Sphere', me_sphere)

# ---- transforms, parenting, visibility, modifiers, constraints
ob_sphere.location = (0.0, 0.0, 0.0)
ob_sphere.lineart.crease_threshold = 0.0

# ---- collection membership
col_collection.objects.link(ob_sphere)

# ---- scene / render settings (as saved in the file)
scene.frame_start = 1; scene.frame_end = 250; scene.frame_set(1)
scene.render.engine = 'BLENDER_EEVEE_NEXT'
scene.cycles.use_denoising = False
scene.cycles.samples = 128
scene.cycles.sampling_pattern = 'TABULATED_SOBOL'
scene.cycles.use_adaptive_sampling = False
scene.cycles.use_light_tree = False
scene.view_settings.view_transform = 'Filmic'
bpy.context.view_layer.update()

# ---- added for rendering (the .blend has no active camera and no usable light): camera, sun
cam_auto = bpy.data.cameras.new('AutoCamera')
cam_auto.lens = 50.0
cam_auto.sensor_width = 36.0
cam_auto.clip_end = 1000.0
ob_auto_camera = bpy.data.objects.new('AutoCamera', cam_auto)
scene.collection.objects.link(ob_auto_camera)
ob_auto_camera.location = (0.741653, -0.889983, 0.938705)
ob_auto_camera.rotation_euler = (1.09748, -7.21219e-08, 0.694738)
scene.camera = ob_auto_camera
light_auto_sun = bpy.data.lights.new('AutoSun', 'SUN')
light_auto_sun.energy = 3.0
light_auto_sun.angle = 0.0523599
ob_auto_sun = bpy.data.objects.new('AutoSun', light_auto_sun)
scene.collection.objects.link(ob_auto_sun)
ob_auto_sun.rotation_euler = (0.872665, 0.174533, 0.523599)
bpy.context.view_layer.update()
